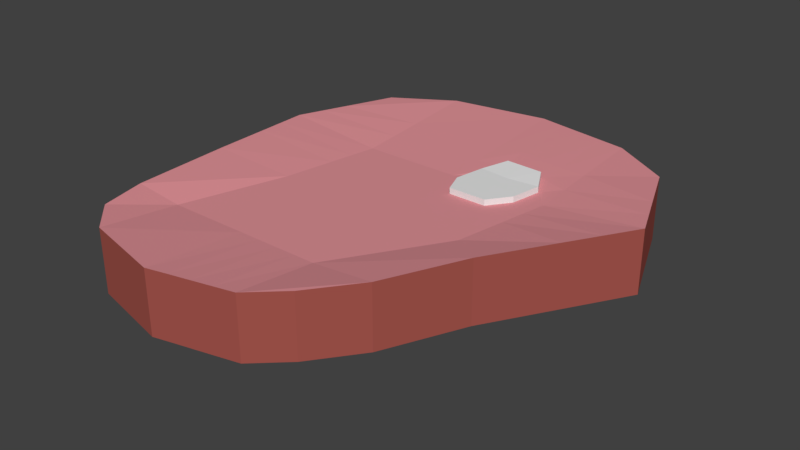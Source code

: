 # Source: steak.blend  (saved by Blender 2.79.0; exported with 4.5.12 LTS)
import bpy
from mathutils import Matrix  # noqa: F401  (used for matrix-valued properties, if any)

bpy.ops.wm.read_factory_settings(use_empty=True)
scene = bpy.context.scene
scene.name = 'Scene'

# ---- collections
col_collection_1 = bpy.data.collections.new('Collection 1'); scene.collection.children.link(col_collection_1)

# ---- materials (node trees are filled in below, after node groups)
mat_material_001 = bpy.data.materials.new('Material.001')
mat_material_001.alpha_threshold = 0.0
mat_material_001.use_transparent_shadow = False
mat_material_001.diffuse_color = (0.723, 0.2796, 0.3041, 1.0)
mat_material_001.roughness = 0.5
mat_material_003 = bpy.data.materials.new('Material.003')
mat_material_003.alpha_threshold = 0.0
mat_material_003.use_transparent_shadow = False
mat_material_003.diffuse_color = (0.3757, 0.09068, 0.07327, 1.0)
mat_material_003.roughness = 0.5
mat_material_004 = bpy.data.materials.new('Material.004')
mat_material_004.alpha_threshold = 0.0
mat_material_004.use_transparent_shadow = False
mat_material_004.roughness = 0.5

# ---- material node trees

# ---- world
world_world = bpy.data.worlds.new('World'); scene.world = world_world
world_world.color = (0.05088, 0.05088, 0.05088)
world_world.use_sun_shadow = False
world_world.sun_shadow_jitter_overblur = 0.0
world_world.cycles.sampling_method = 'MANUAL'

# ---- meshes
me_plane = bpy.data.meshes.new('Plane')
me_plane.from_pydata([(-0.9076, -0.7935, 0.0), (0.2424, -0.7935, 0.0), (-0.7999, 1.0, 0.0), (0.7999, 1.0, 0.0), (-0.3326, -1.041, 0.0), (0.0, 1.266, 0.0), (-0.9877, -0.05042, 0.0), (0.6032, -0.1574, 0.0), (-0.08855, 0.0, 0.0), (1.0, 0.5, 0.0), (0.0, 0.5, 0.0), (-1.0, 0.5, 0.0), (-0.9627, -0.5579, 0.0), (0.4211, -0.5579, 0.0), (-0.3326, -0.5294, 0.0), (-0.5, 1.185, 0.0), (-0.7464, -0.9432, 0.0), (-0.5885, 0.0, 0.0), (-0.5, 0.5, 0.0), (-0.7464, -0.5294, 0.0), (0.08113, -0.9432, 0.0), (0.5, 1.185, 0.0), (0.4115, 0.0, 0.0), (0.5, 0.5, 0.0), (0.08113, -0.5294, 0.0), (-0.9076, -0.7935, 0.3182), (0.2424, -0.7935, 0.3182), (-0.7999, 1.0, 0.3182), (0.7999, 1.0, 0.3182), (-0.3326, -1.041, 0.3182), (0.0, 1.266, 0.3182), (-0.9877, -0.05042, 0.3182), (0.6032, -0.1574, 0.3182), (-0.08855, 0.0, 0.2675), (1.0, 0.5, 0.3182), (0.0, 0.5, 0.2675), (-1.0, 0.5, 0.3182), (-0.9627, -0.5579, 0.3182), (0.4211, -0.5579, 0.3182), (-0.3326, -0.5294, 0.2675), (-0.5, 1.185, 0.3182), (-0.7464, -0.9432, 0.3182), (-0.5885, 0.0, 0.2675), (-0.5, 0.5, 0.2675), (-0.7464, -0.5294, 0.2675), (0.08113, -0.9432, 0.3182), (0.5, 1.185, 0.3182), (0.4115, 0.0, 0.2675), (0.5, 0.5, 0.2675), (0.08113, -0.5294, 0.2675), (-0.9938, 0.2248, 0.0), (0.8016, 0.1713, 0.0), (-0.04427, 0.25, 0.0), (-0.5443, 0.25, 0.0), (0.4557, 0.25, 0.0), (-0.9938, 0.2248, 0.3182), (0.8016, 0.1713, 0.3182), (-0.04427, 0.25, 0.2675), (-0.5443, 0.25, 0.2675), (0.4557, 0.25, 0.2675), (0.8999, 0.75, 0.0), (0.0, 0.8829, 0.0), (-0.8999, 0.75, 0.0), (-0.5, 0.8423, 0.0), (0.5, 0.8423, 0.0), (0.8999, 0.75, 0.3182), (0.0, 0.8829, 0.2928), (-0.8999, 0.75, 0.3182), (-0.5, 0.8423, 0.2928), (0.5, 0.8423, 0.2928), (0.25, 1.225, 0.0), (0.1615, 0.0, 0.0), (0.25, 0.5, 0.0), (-0.1257, -0.5294, 0.0), (-0.1257, -0.992, 0.0), (0.25, 1.225, 0.3182), (0.1615, 0.0, 0.2675), (-0.1257, -0.5294, 0.2675), (-0.1257, -0.992, 0.3182), (0.2057, 0.3318, 0.2675), (0.2057, 0.25, 0.0), (0.25, 0.8626, 0.2928), (0.25, 0.8626, 0.0), (-0.95, 0.625, 0.0), (-0.95, 0.625, 0.3182), (0.95, 0.625, 0.0), (0.0, 0.6914, 0.0), (-0.5, 0.6711, 0.0), (0.5, 0.6711, 0.0), (0.95, 0.625, 0.3182), (0.0, 0.6914, 0.2802), (-0.5, 0.6711, 0.2802), (0.5, 0.6711, 0.2802), (0.25, 0.6813, 0.0), (0.25, 0.7203, 0.2802), (0.9008, 0.3356, 0.0), (-0.02214, 0.375, 0.0), (-0.5221, 0.375, 0.0), (0.4779, 0.375, 0.0), (0.9008, 0.3356, 0.3182), (-0.02214, 0.375, 0.2675), (-0.5221, 0.375, 0.2675), (0.4779, 0.375, 0.2675), (-0.9969, 0.3624, 0.0), (-0.9969, 0.3624, 0.3182), (0.2279, 0.375, 0.0), (-0.02231, -0.9676, 0.0), (-0.02231, -0.9676, 0.3182), (0.3307, 0.25, 0.0), (0.375, 0.8524, 0.0), (0.375, 1.205, 0.0), (0.2865, 0.0, 0.0), (0.375, 0.5, 0.0), (-0.02231, -0.5294, 0.0), (0.375, 1.205, 0.3182), (0.2865, 0.0, 0.2675), (0.4097, 0.5977, 0.2675), (-0.02231, -0.5294, 0.2675), (0.3021, 0.3318, 0.2675), (0.375, 0.8524, 0.2928), (0.375, 0.6762, 0.0), (0.3453, 0.7164, 0.2802), (0.3819, 0.4408, 0.2675), (0.3529, 0.375, 0.0), (0.125, 1.245, 0.0), (0.03645, 0.0, 0.0), (0.125, 0.5, 0.0), (-0.2292, -0.5294, 0.0), (0.125, 1.245, 0.3182), (0.03645, 0.0, 0.2675), (0.09596, 0.5977, 0.2675), (-0.2292, -0.5294, 0.2675), (0.1093, 0.3318, 0.2675), (0.125, 0.8727, 0.2928), (-0.2292, -1.016, 0.0), (-0.2292, -1.016, 0.3182), (0.08073, 0.25, 0.0), (0.125, 0.8727, 0.0), (0.1547, 0.7242, 0.2802), (0.125, 0.6864, 0.0), (0.1029, 0.375, 0.0), (0.06819, 0.4408, 0.2675), (0.4097, 0.5967, 0.298), (0.25, 0.5808, 0.298), (0.3021, 0.3308, 0.298), (0.2057, 0.3308, 0.298), (0.2278, 0.4558, 0.298), (0.25, 0.7193, 0.3107), (0.3453, 0.7154, 0.3107), (0.3819, 0.4399, 0.298), (0.09595, 0.5967, 0.298), (0.1093, 0.3308, 0.298), (0.1547, 0.7232, 0.3107), (0.06817, 0.4399, 0.298)], [], [(64, 21, 3, 60), (63, 15, 5, 61), (19, 17, 8, 14), (24, 22, 7, 13), (97, 18, 10, 96), (98, 23, 9, 95), (20, 24, 13, 1), (16, 19, 14, 4), (0, 12, 19, 16), (103, 11, 18, 97), (12, 6, 17, 19), (62, 2, 15, 63), (106, 113, 24, 20), (123, 112, 23, 98), (113, 111, 22, 24), (109, 110, 21, 64), (69, 65, 28, 46), (68, 66, 30, 40), (44, 39, 33, 42), (49, 38, 32, 47), (101, 100, 35, 43), (102, 99, 34, 48), (45, 26, 38, 49), (41, 29, 39, 44), (25, 41, 44, 37), (104, 101, 43, 36), (37, 44, 42, 31), (67, 68, 40, 27), (107, 45, 49, 117), (122, 102, 48, 116), (117, 49, 47, 115), (119, 69, 46, 114), (16, 4, 29, 41), (95, 9, 34, 99), (124, 5, 30, 128), (83, 11, 36, 84), (50, 6, 31, 55), (5, 15, 40, 30), (12, 0, 25, 37), (13, 7, 32, 38), (0, 16, 41, 25), (20, 1, 26, 45), (106, 20, 45, 107), (60, 3, 28, 65), (6, 12, 37, 31), (3, 21, 46, 28), (15, 2, 27, 40), (1, 13, 38, 26), (103, 50, 55, 104), (7, 51, 56, 32), (115, 47, 59, 118), (31, 42, 58, 55), (47, 32, 56, 59), (42, 33, 57, 58), (111, 108, 54, 22), (6, 50, 53, 17), (22, 54, 51, 7), (17, 53, 52, 8), (85, 60, 65, 89), (2, 62, 67, 27), (121, 92, 69, 119), (84, 91, 68, 67), (91, 90, 66, 68), (92, 89, 65, 69), (120, 109, 64, 88), (83, 62, 63, 87), (87, 63, 61, 86), (88, 64, 60, 85), (139, 137, 82, 93), (138, 94, 81, 133), (125, 136, 80, 71), (129, 76, 79, 132), (134, 74, 78, 135), (110, 70, 75, 114), (133, 81, 75, 128), (131, 77, 76, 129), (132, 79, 145, 151), (135, 78, 77, 131), (137, 124, 70, 82), (127, 125, 71, 73), (140, 126, 72, 105), (134, 127, 73, 74), (141, 132, 151, 153), (126, 139, 93, 72), (23, 88, 85, 9), (18, 87, 86, 10), (11, 83, 87, 18), (112, 120, 88, 23), (48, 34, 89, 92), (43, 35, 90, 91), (36, 43, 91, 84), (116, 48, 92, 121), (9, 85, 89, 34), (62, 83, 84, 67), (136, 140, 105, 80), (116, 121, 148, 142), (11, 103, 104, 36), (51, 95, 99, 56), (118, 59, 102, 122), (55, 58, 101, 104), (59, 56, 99, 102), (58, 57, 100, 101), (108, 123, 98, 54), (50, 103, 97, 53), (54, 98, 95, 51), (53, 97, 96, 52), (80, 105, 123, 108), (122, 116, 142, 149), (138, 130, 150, 152), (72, 93, 120, 112), (21, 110, 114, 46), (93, 82, 109, 120), (94, 121, 119, 81), (71, 80, 108, 111), (76, 115, 118, 79), (74, 106, 107, 78), (81, 119, 114, 75), (77, 117, 115, 76), (94, 138, 152, 147), (78, 107, 117, 77), (82, 70, 110, 109), (73, 71, 111, 113), (105, 72, 112, 123), (74, 73, 113, 106), (57, 132, 141, 100), (52, 96, 140, 136), (10, 86, 139, 126), (35, 130, 138, 90), (4, 14, 127, 134), (96, 10, 126, 140), (14, 8, 125, 127), (61, 5, 124, 137), (29, 135, 131, 39), (100, 141, 130, 35), (39, 131, 129, 33), (66, 133, 128, 30), (4, 134, 135, 29), (33, 129, 132, 57), (8, 52, 136, 125), (90, 138, 133, 66), (86, 61, 137, 139), (70, 124, 128, 75), (153, 146, 143, 150), (150, 143, 147, 152), (151, 145, 146, 153), (145, 144, 149, 146), (143, 142, 148, 147), (146, 149, 142, 143), (121, 94, 147, 148), (130, 141, 153, 150), (79, 118, 144, 145), (118, 122, 149, 144)])
me_plane.polygons.foreach_set('material_index', [0, 0, 0, 0, 0, 0, 0, 0, 0, 0, 0, 0, 0, 0, 0, 0, 0, 0, 0, 0, 0, 0, 0, 0, 0, 0, 0, 0, 0, 0, 0, 0, 1, 1, 1, 1, 1, 1, 1, 1, 1, 1, 1, 1, 1, 1, 1, 1, 1, 1, 0, 0, 0, 0, 0, 0, 0, 0, 1, 1, 0, 0, 0, 0, 0, 0, 0, 0, 0, 0, 0, 0, 1, 1, 0, 0, 2, 0, 0, 0, 0, 0, 2, 0, 0, 0, 0, 0, 0, 0, 0, 0, 1, 1, 0, 2, 1, 1, 0, 0, 0, 0, 0, 0, 0, 0, 0, 2, 2, 0, 1, 0, 0, 0, 0, 1, 0, 0, 2, 0, 0, 0, 0, 0, 0, 0, 0, 0, 0, 0, 0, 0, 0, 0, 0, 0, 1, 0, 0, 0, 0, 1, 2, 2, 2, 2, 2, 2, 2, 2, 2, 2])
me_plane.materials.append(mat_material_001)
me_plane.materials.append(mat_material_003)
me_plane.materials.append(mat_material_004)
me_plane.use_remesh_preserve_volume = False
me_plane.use_remesh_preserve_attributes = False
me_plane.use_mirror_vertex_groups = False
me_plane.update()

# ---- objects
ob_plane = bpy.data.objects.new('Plane', me_plane)

# ---- transforms, parenting, visibility, modifiers, constraints
ob_plane.location = (0.0, 0.0, 0.0)
ob_plane.lineart.crease_threshold = 0.0

# ---- collection membership
col_collection_1.objects.link(ob_plane)

# ---- scene / render settings (as saved in the file)
scene.frame_start = 1; scene.frame_end = 250; scene.frame_set(1)
scene.render.engine = 'BLENDER_EEVEE_NEXT'
scene.render.resolution_percentage = 50
scene.render.dither_intensity = 0.0
scene.cycles.use_denoising = False
scene.cycles.samples = 128
scene.cycles.sampling_pattern = 'TABULATED_SOBOL'
scene.cycles.use_adaptive_sampling = False
scene.cycles.use_light_tree = False
scene.cycles.blur_glossy = 0.0
scene.cycles.sample_clamp_indirect = 0.0
scene.view_settings.view_transform = 'Standard'
bpy.context.view_layer.update()

# ---- added for rendering (the .blend has no active camera and no usable light): camera, sun
cam_auto = bpy.data.cameras.new('AutoCamera')
cam_auto.lens = 50.0
cam_auto.sensor_width = 36.0
cam_auto.clip_end = 1000.0
ob_auto_camera = bpy.data.objects.new('AutoCamera', cam_auto)
scene.collection.objects.link(ob_auto_camera)
ob_auto_camera.location = (2.84, -3.29557, 2.43109)
ob_auto_camera.rotation_euler = (1.09748, -7.21219e-08, 0.694738)
scene.camera = ob_auto_camera
light_auto_sun = bpy.data.lights.new('AutoSun', 'SUN')
light_auto_sun.energy = 3.0
light_auto_sun.angle = 0.0523599
ob_auto_sun = bpy.data.objects.new('AutoSun', light_auto_sun)
scene.collection.objects.link(ob_auto_sun)
ob_auto_sun.rotation_euler = (0.872665, 0.174533, 0.523599)
bpy.context.view_layer.update()
